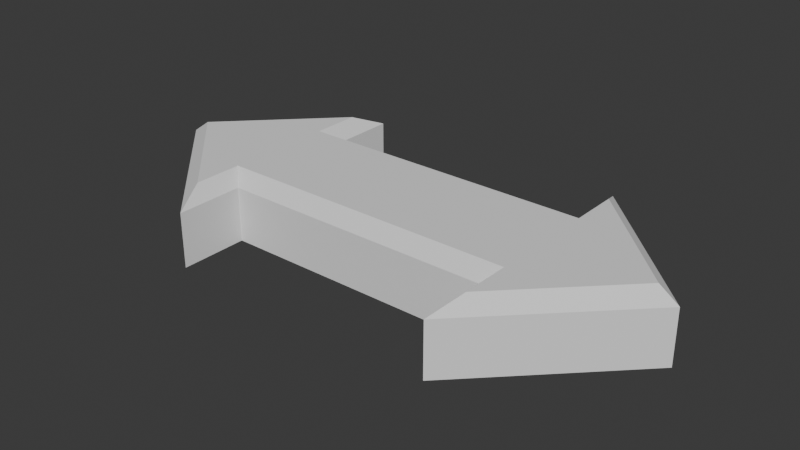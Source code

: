 # Source: DArrow.blend  (saved by Blender 4.1.24; exported with 4.5.12 LTS)
import bpy
from mathutils import Matrix  # noqa: F401  (used for matrix-valued properties, if any)

bpy.ops.wm.read_factory_settings(use_empty=True)
scene = bpy.context.scene
scene.name = 'Scene'

# ---- collections
col_collection = bpy.data.collections.new('Collection'); scene.collection.children.link(col_collection)

# ---- world
world_world = bpy.data.worlds.new('World'); scene.world = world_world
world_world.use_nodes = True; world_world.node_tree.nodes.clear()
_N = world_world.node_tree.nodes; _L = world_world.node_tree.links
n0 = _N.new('ShaderNodeOutputWorld'); n0.name = 'World Output'; n0.location = (300, 300)
n1 = _N.new('ShaderNodeBackground'); n1.name = 'Background'; n1.location = (10, 300)
n1.inputs[0].default_value = (0.05088, 0.05088, 0.05088, 1.0)
_L.new(n1.outputs[0], n0.inputs[0])
n0.is_active_output = True
world_world.color = (0.05088, 0.05088, 0.05088)
world_world.use_sun_shadow = False
world_world.sun_shadow_jitter_overblur = 0.0

# ---- meshes
me_plane = bpy.data.meshes.new('Plane')
me_plane.from_pydata([(-1.0, -0.5, -0.25), (1.0, -0.5, -0.25), (1.0, 0.5, -0.25), (-1.0, 0.5, -0.25), (1.0, 1.0, -0.25), (1.0, -1.0, -0.25), (2.0, 0.0, -0.25), (-1.0, -1.0, -0.25), (-1.0, 1.0, -0.25), (-2.0, 0.0, -0.25), (-1.0, -0.5, 0.15), (-1.1, -0.4, 0.25), (1.1, -0.4, 0.25), (1.0, -0.5, 0.15), (-1.1, 0.4, 0.25), (-1.0, 0.5, 0.15), (1.0, 0.5, 0.15), (1.1, 0.4, 0.25), (1.0, 1.0, 0.15), (1.1, 0.7586, 0.25), (1.1, -0.7586, 0.25), (1.0, -1.0, 0.15), (1.859, 0.0, 0.25), (2.0, 0.0, 0.15), (-1.0, -1.0, 0.15), (-1.1, -0.7586, 0.25), (-1.1, 0.7586, 0.25), (-1.0, 1.0, 0.15), (-1.859, 0.0, 0.25), (-2.0, 0.0, 0.15)], [], [(24, 7, 0, 10), (1, 0, 7, 9, 8, 3, 2, 4, 6, 5), (15, 3, 8, 27), (21, 5, 6, 23), (23, 6, 4, 18), (27, 8, 9, 29), (13, 1, 5, 21), (16, 2, 3, 15), (12, 20, 22, 19, 17, 14, 26, 28, 25, 11), (18, 4, 2, 16), (29, 9, 7, 24), (11, 10, 13, 12), (17, 16, 15, 14), (16, 17, 19, 18), (12, 13, 21, 20), (20, 21, 23, 22), (18, 19, 22, 23), (10, 11, 25, 24), (14, 15, 27, 26), (26, 27, 29, 28), (24, 25, 28, 29), (10, 0, 1, 13)])
_uv = me_plane.uv_layers.new(name='UVMap')
_uv.uv.foreach_set('vector', [0.0, 0.0, 0.0, 0.0, 0.0, 0.0, 0.0, 0.0, 0.0, 0.0, 0.0, 0.0, 0.0, 0.0, 0.0, 0.0, 0.0, 0.0, 0.0, 0.0, 0.0, 0.0, 0.0, 0.0, 0.0, 0.0, 0.0, 0.0, 0.0, 0.0, 0.0, 0.0, 0.0, 0.0, 0.0, 0.0, 0.0, 0.0, 0.0, 0.0, 0.0, 0.0, 0.0, 0.0, 0.0, 0.0, 0.0, 0.0, 0.0, 0.0, 0.0, 0.0, 0.0, 0.0, 0.0, 0.0, 0.0, 0.0, 0.0, 0.0, 0.0, 0.0, 0.0, 0.0, 0.0, 0.0, 0.0, 0.0, 0.0, 0.0, 0.0, 0.0, 0.0, 0.0, 0.0, 0.0, 0.0, 0.0, 0.0, 0.0, 0.0, 0.0, 0.0, 0.0, 0.0, 0.0, 0.0, 0.0, 0.0, 0.0, 0.0, 0.0, 0.0, 0.0, 0.0, 0.0, 0.0, 0.0, 0.0, 0.0, 0.0, 0.0, 0.0, 0.0, 0.0, 0.0, 0.0, 0.0, 0.0, 0.0, 0.0, 0.0, 0.0, 0.0, 0.0, 0.0, 0.0, 0.0, 0.0, 0.0, 0.0, 0.0, 0.0, 0.0, 0.0, 0.0, 0.0, 0.0, 0.0, 0.0, 0.0, 0.0, 0.0, 0.0, 0.0, 0.0, 0.0, 0.0, 0.0, 0.0, 0.0, 0.0, 0.0, 0.0, 0.0, 0.0, 0.0, 0.0, 0.0, 0.0, 0.0, 0.0, 0.0, 0.0, 0.0, 0.0, 0.0, 0.0, 0.0, 0.0, 0.0, 0.0, 0.0, 0.0, 0.0, 0.0, 0.0, 0.0, 0.0, 0.0, 0.0, 0.0, 0.0, 0.0, 0.0, 0.0, 0.0, 0.0, 0.0, 0.0, 0.0, 0.0, 0.0, 0.0, 0.0, 0.0, 0.0, 0.0, 0.0, 0.0, 0.0, 0.0, 0.0, 0.0, 0.0, 0.0, 0.0, 0.0, 0.0, 0.0])
me_plane.update()

# ---- objects
ob_plane = bpy.data.objects.new('Plane', me_plane)

# ---- transforms, parenting, visibility, modifiers, constraints
ob_plane.location = (0.0, 0.0, 0.0)

# ---- collection membership
col_collection.objects.link(ob_plane)

# ---- scene / render settings (as saved in the file)
scene.frame_start = 1; scene.frame_end = 250; scene.frame_set(1)
scene.render.engine = 'BLENDER_EEVEE_NEXT'
scene.cycles.sampling_pattern = 'TABULATED_SOBOL'
scene.eevee.ray_tracing_options.trace_max_roughness = 0.0
bpy.context.view_layer.update()

# ---- added for rendering (the .blend has no active camera and no usable light): camera, sun
cam_auto = bpy.data.cameras.new('AutoCamera')
cam_auto.lens = 50.0
cam_auto.sensor_width = 36.0
cam_auto.clip_end = 1000.0
ob_auto_camera = bpy.data.objects.new('AutoCamera', cam_auto)
scene.collection.objects.link(ob_auto_camera)
ob_auto_camera.location = (4.16351, -4.99621, 3.33081)
ob_auto_camera.rotation_euler = (1.09748, -7.21219e-08, 0.694738)
scene.camera = ob_auto_camera
light_auto_sun = bpy.data.lights.new('AutoSun', 'SUN')
light_auto_sun.energy = 3.0
light_auto_sun.angle = 0.0523599
ob_auto_sun = bpy.data.objects.new('AutoSun', light_auto_sun)
scene.collection.objects.link(ob_auto_sun)
ob_auto_sun.rotation_euler = (0.872665, 0.174533, 0.523599)
bpy.context.view_layer.update()
